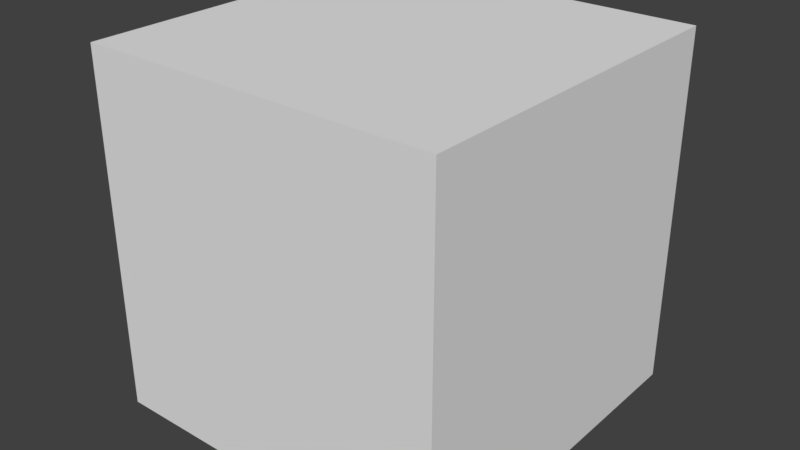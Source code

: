 # Source: box-md.blend  (saved by Blender 2.79.0; exported with 4.5.12 LTS)
import bpy
from mathutils import Matrix  # noqa: F401  (used for matrix-valued properties, if any)

bpy.ops.wm.read_factory_settings(use_empty=True)
scene = bpy.context.scene
scene.name = 'Scene'

# ---- collections
col_collection_1 = bpy.data.collections.new('Collection 1'); scene.collection.children.link(col_collection_1)

# ---- materials (node trees are filled in below, after node groups)
mat_material = bpy.data.materials.new('Material')
mat_material.alpha_threshold = 0.0
mat_material.use_transparent_shadow = False
mat_material.roughness = 0.5
mat_material.specular_intensity = 0.1
mat_material.line_color = (0.0, 0.0, 0.0, 1.0)

# ---- material node trees

# ---- world
world_world = bpy.data.worlds.new('World'); scene.world = world_world
world_world.color = (0.05088, 0.05088, 0.05088)
world_world.use_sun_shadow = False
world_world.sun_shadow_jitter_overblur = 0.0
world_world.cycles.sampling_method = 'MANUAL'

# ---- meshes
me_cube = bpy.data.meshes.new('Cube')
me_cube.from_pydata([(4.0, 4.0, -4.0), (4.0, -4.0, -4.0), (-4.0, -4.0, -4.0), (-4.0, 4.0, -4.0), (4.0, 4.0, 4.0), (4.0, -4.0, 4.0), (-4.0, -4.0, 4.0), (-4.0, 4.0, 4.0)], [], [(0, 1, 2, 3), (4, 7, 6, 5), (0, 4, 5, 1), (1, 5, 6, 2), (2, 6, 7, 3), (4, 0, 3, 7)])
_uv = me_cube.uv_layers.new(name='UVMap')
_uv.uv.foreach_set('vector', [1.999, 0.9994, 1.001, 0.9994, 1.001, 0.0005993, 1.999, 0.0005995, 0.9994, 0.9994, 0.0005995, 0.9994, 0.0005993, 0.0005996, 0.9994, 0.0005993, 0.9994, 1.001, 0.9994, 1.999, 0.0005993, 1.999, 0.0005996, 1.001, 0.9994, 2.001, 0.9994, 2.999, 0.0005993, 2.999, 0.0005993, 2.001, 2.001, 0.9994, 2.001, 0.0005993, 2.999, 0.0005994, 2.999, 0.9994, 1.999, 1.001, 1.999, 1.999, 1.001, 1.999, 1.001, 1.001])
me_cube.materials.append(mat_material)
me_cube.use_remesh_preserve_volume = False
me_cube.use_remesh_preserve_attributes = False
me_cube.use_mirror_vertex_groups = False
me_cube.update()

# ---- objects
ob_cube = bpy.data.objects.new('Cube', me_cube)

# ---- transforms, parenting, visibility, modifiers, constraints
ob_cube.location = (0.0, 0.0, 0.0)
ob_cube.lock_rotations_4d = False
ob_cube.empty_display_type = 'ARROWS'
ob_cube.lineart.crease_threshold = 0.0

# ---- collection membership
col_collection_1.objects.link(ob_cube)

# ---- scene / render settings (as saved in the file)
scene.frame_start = 1; scene.frame_end = 250; scene.frame_set(1)
scene.render.engine = 'BLENDER_EEVEE_NEXT'
scene.render.resolution_percentage = 50
scene.render.dither_intensity = 0.0
scene.cycles.use_denoising = False
scene.cycles.samples = 128
scene.cycles.sampling_pattern = 'TABULATED_SOBOL'
scene.cycles.use_adaptive_sampling = False
scene.cycles.use_light_tree = False
scene.cycles.blur_glossy = 0.0
scene.cycles.sample_clamp_indirect = 0.0
scene.view_settings.view_transform = 'Standard'
bpy.context.view_layer.update()

# ---- added for rendering (the .blend has no active camera and no usable light): camera, sun
cam_auto = bpy.data.cameras.new('AutoCamera')
cam_auto.lens = 50.0
cam_auto.sensor_width = 36.0
cam_auto.clip_end = 1000.0
ob_auto_camera = bpy.data.objects.new('AutoCamera', cam_auto)
scene.collection.objects.link(ob_auto_camera)
ob_auto_camera.location = (12.8203, -15.3844, 10.2562)
ob_auto_camera.rotation_euler = (1.09748, -7.21219e-08, 0.694738)
scene.camera = ob_auto_camera
light_auto_sun = bpy.data.lights.new('AutoSun', 'SUN')
light_auto_sun.energy = 3.0
light_auto_sun.angle = 0.0523599
ob_auto_sun = bpy.data.objects.new('AutoSun', light_auto_sun)
scene.collection.objects.link(ob_auto_sun)
ob_auto_sun.rotation_euler = (0.872665, 0.174533, 0.523599)
bpy.context.view_layer.update()
